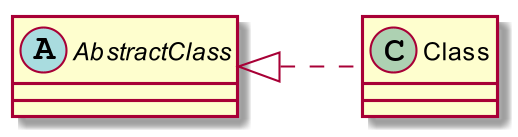

The diagram above was rendered by PlantUML. Its source (embedded in the PNG):
@startuml
skinparam dpi 200

left to right direction

abstract class AbstractClass

AbstractClass <|.. Class
@enduml